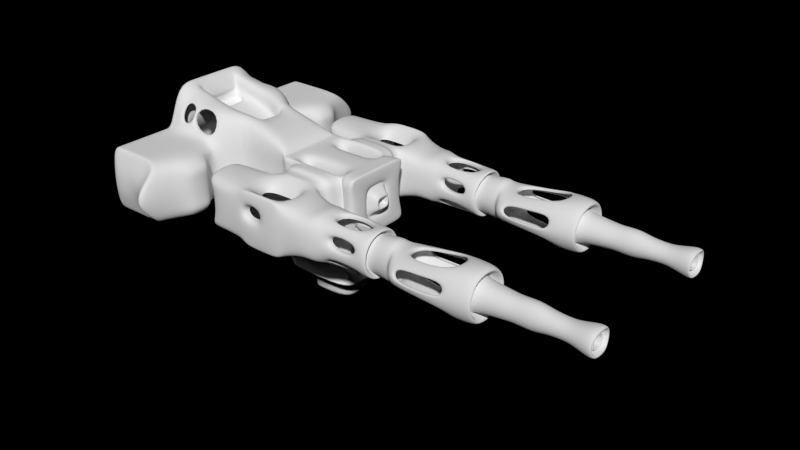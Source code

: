 # Source: Spaceship_Turret_002.blend  (saved by Blender 2.69.0; exported with 4.5.12 LTS)
import bpy
from mathutils import Matrix  # noqa: F401  (used for matrix-valued properties, if any)

bpy.ops.wm.read_factory_settings(use_empty=True)
scene = bpy.context.scene
scene.name = 'Scene'

# ---- collections
col_collection_1 = bpy.data.collections.new('Collection 1'); scene.collection.children.link(col_collection_1)

# ---- world
world_world = bpy.data.worlds.new('World'); scene.world = world_world
world_world.use_nodes = True; world_world.node_tree.nodes.clear()
_N = world_world.node_tree.nodes; _L = world_world.node_tree.links
n0 = _N.new('ShaderNodeOutputWorld'); n0.name = 'World Output'; n0.location = (300, 300)
n0.width = 120
n1 = _N.new('ShaderNodeBackground'); n1.name = 'Background'; n1.location = (10, 300)
n1.width = 150
n1.inputs[0].default_value = (0.0, 0.0, 0.0, 1.0)
_L.new(n1.outputs[0], n0.inputs[0])
n0.is_active_output = True
world_world.color = (0.05088, 0.05088, 0.05088)
world_world.use_sun_shadow = False
world_world.sun_shadow_jitter_overblur = 0.0
world_world.cycles.sampling_method = 'MANUAL'
world_world.cycles.sample_map_resolution = 256

# ---- meshes
me_cube_001 = bpy.data.meshes.new('Cube.001')
me_cube_001.from_pydata([(0.2515, -1.0, -1.0), (2.102, -1.0, -1.0), (0.2515, -1.0, 1.0), (2.102, -1.0, 1.0), (0.2515, 0.0, 1.0), (0.2515, 0.0, -1.0), (2.102, 0.0, 1.0), (2.102, 0.0, -1.0), (1.251, -1.0, -1.0), (1.251, -1.0, 1.0), (1.251, 0.0, 1.0), (0.4059, -0.9187, -1.505), (0.2515, -1.136, -1.0), (2.102, -1.136, -1.0), (0.2515, -1.136, 1.0), (2.102, -1.136, 1.0), (1.251, -1.136, -1.0), (1.251, -1.136, 1.0), (0.2982, -1.172, -1.0), (2.058, -1.172, -1.0), (0.2982, -1.172, 1.0), (2.058, -1.172, 1.0), (1.249, -1.172, -1.0), (1.249, -1.172, 1.0), (0.2982, -1.435, -1.0), (2.058, -1.435, -1.0), (0.2982, -1.435, 1.0), (2.058, -1.435, 1.0), (1.249, -1.435, -1.0), (1.249, -1.435, 1.0), (0.4861, -1.48, -0.8933), (2.034, -1.48, -0.8933), (0.4861, -1.48, 0.8933), (2.034, -1.48, 0.8933), (1.249, -1.48, -0.8933), (1.249, -1.48, 0.8933), (0.4861, -1.734, -0.8933), (2.034, -1.734, -0.8933), (0.4861, -1.734, 0.8933), (2.034, -1.734, 0.8933), (1.249, -1.734, -0.8933), (1.249, -1.734, 0.8933), (0.4861, -1.783, -0.8933), (2.058, -1.783, -0.8933), (0.4861, -1.783, 0.8933), (2.058, -1.783, 0.8933), (1.249, -1.783, -0.8933), (1.249, -1.783, 0.8933), (0.4861, -3.203, -0.8933), (2.058, -3.203, -0.8933), (0.4861, -3.203, 0.8933), (2.058, -3.203, 0.8933), (1.249, -3.203, -0.8933), (1.249, -3.203, 0.8933), (0.4861, -3.274, -0.8933), (2.058, -3.274, -0.8933), (0.4861, -3.274, 0.8933), (2.058, -3.274, 0.8933), (1.249, -3.274, -0.8933), (1.249, -3.274, 0.8933), (3.436, -1.783, -0.8933), (3.436, -1.783, 0.8933), (3.436, -3.203, -0.8933), (3.436, -3.203, 0.8933), (3.514, -1.783, -0.8933), (3.514, -1.783, 0.8933), (3.514, -3.203, -0.8933), (3.514, -3.203, 0.8933), (-0.5876, -1.981, -0.7897), (-0.5876, -1.981, 0.7882), (-0.5876, -2.982, -0.7897), (-0.5876, -2.982, 0.7882), (-0.8943, -2.045, -0.7137), (-0.8943, -2.045, 0.712), (-0.8943, -2.792, -0.7137), (-0.8943, -2.793, 0.712), (-2.12, -2.056, -0.7063), (-2.12, -2.055, 0.7043), (-2.12, -2.752, -0.7063), (-2.12, -2.752, 0.7043), (-2.646, -2.115, -0.7228), (-2.646, -2.113, 0.718), (-2.646, -2.693, -0.7228), (-2.646, -2.695, 0.718), (-2.017, -2.245, -0.4867), (-2.017, -2.244, 0.4804), (-2.017, -2.555, -0.4867), (-2.017, -2.556, 0.4804), (-2.916, -2.2, -0.6587), (-2.916, -2.198, 0.6537), (-2.916, -2.612, -0.6587), (-2.916, -2.613, 0.6537), (-3.049, -2.199, -0.6197), (-3.049, -2.197, 0.6151), (-3.049, -2.613, -0.6197), (-3.049, -2.614, 0.6151), (-3.131, -2.174, -0.5751), (-3.131, -2.172, 0.5708), (-3.131, -2.637, -0.5751), (-3.131, -2.639, 0.5708), (-3.231, -2.117, -0.5291), (-3.231, -2.114, 0.5251), (-3.231, -2.694, -0.5291), (-3.231, -2.696, 0.5251), (-3.456, -2.071, -0.5227), (-3.458, -2.069, 0.5192), (-3.456, -2.736, -0.5227), (-3.458, -2.738, 0.5192), (-4.391, -1.997, -0.5995), (-4.195, -1.996, 0.5979), (-4.192, -2.808, -0.5995), (-4.399, -2.809, 0.5979), (-5.126, -1.995, -0.769), (-5.134, -1.993, 0.7676), (-5.126, -2.81, -0.769), (-5.134, -2.811, 0.7676), (-5.744, -2.039, -0.7994), (-5.744, -2.038, 0.7979), (-5.744, -2.766, -0.7994), (-5.744, -2.767, 0.7979), (-5.95, -2.076, -0.6288), (-5.95, -2.075, 0.6275), (-5.95, -2.729, -0.6288), (-5.95, -2.73, 0.6275), (-5.242, -2.195, -0.4836), (-5.242, -2.194, 0.4811), (-5.242, -2.604, -0.4836), (-5.242, -2.604, 0.4811), (-6.519, -2.241, -0.3878), (-6.519, -2.24, 0.3834), (-6.519, -2.554, -0.3878), (-6.519, -2.554, 0.3834), (-6.747, -2.26, -0.368), (-6.747, -2.259, 0.3632), (-6.747, -2.532, -0.368), (-6.747, -2.532, 0.3632), (-7.278, -2.263, -0.4209), (-7.278, -2.262, 0.4165), (-7.278, -2.527, -0.4209), (-7.278, -2.528, 0.4165), (-7.63, -2.287, -0.33), (-7.63, -2.286, 0.3251), (-7.63, -2.501, -0.33), (-7.63, -2.501, 0.3251), (-7.992, -2.294, -0.2978), (-7.992, -2.294, 0.293), (-7.992, -2.5, -0.2978), (-7.992, -2.5, 0.293), (-8.378, -2.286, -0.2819), (-8.378, -2.286, 0.2777), (-8.378, -2.518, -0.2819), (-8.378, -2.519, 0.2777), (-8.989, -2.183, -0.4533), (-8.989, -2.183, 0.4524), (-8.989, -2.635, -0.4533), (-8.989, -2.635, 0.4524), (-9.136, -2.187, -0.3085), (-9.136, -2.187, 0.3078), (-9.136, -2.622, -0.3085), (-9.136, -2.622, 0.3078), (-9.013, -2.309, -0.1844), (-9.013, -2.309, 0.1826), (-9.013, -2.554, -0.1844), (-9.013, -2.554, 0.1826), (0.1749, -1.137, -1.0), (0.1749, -1.137, 1.0), (0.1749, 0.0, 1.0), (0.1749, 0.0, -1.0), (0.08076, -1.137, -1.0), (0.08076, -1.137, 1.0), (0.08076, 0.0, 1.0), (0.08076, 0.0, -1.0), (-0.19, -1.204, -1.0), (-0.19, -1.204, 1.0), (-0.19, 0.0, 1.0), (-0.19, 0.0, -1.0), (-0.243, -1.204, -1.0), (-0.243, -1.204, 1.0), (-0.243, 0.0, 1.0), (-0.243, 0.0, -1.0), (2.366, -1.047, -1.0), (2.366, -1.047, 1.0), (2.366, 0.0, 1.0), (2.366, 0.0, -1.0), (2.366, -1.205, -1.0), (2.366, -1.205, 1.0), (2.465, -1.0, -1.0), (2.465, -1.0, 1.0), (2.465, 0.0, 1.0), (2.465, 0.0, -1.0), (2.465, -1.133, -1.0), (2.465, -1.133, 1.0), (2.521, -0.9105, -1.0), (2.598, -0.9105, 1.279), (2.598, 0.0, 1.279), (2.521, 0.0, -1.0), (2.521, -1.002, -1.0), (2.521, -1.002, 1.0), (4.032, -0.9105, -1.0), (4.062, -0.9105, 1.654), (4.062, 0.0, 1.654), (4.032, 0.0, -1.0), (4.032, -1.002, -1.0), (4.032, -1.002, 1.0), (4.1, -0.9801, -1.0), (4.127, -0.9801, 1.671), (4.156, 0.0, 1.046), (4.1, 0.0, -1.0), (4.1, -1.095, -1.0), (4.1, -1.095, 1.0), (4.213, -0.9801, -1.0), (4.237, -0.9801, 1.699), (4.456, 0.0, 1.123), (4.213, 0.0, -1.0), (4.213, -1.095, -1.0), (4.213, -1.095, 1.0), (4.343, -1.07, -1.0), (4.363, -1.07, 1.731), (5.894, 0.0, 1.492), (4.343, 0.0, -1.0), (4.343, -1.221, -1.0), (4.343, -1.221, 1.0), (4.862, -1.386, -1.0), (4.866, -1.386, 1.86), (4.221, 0.0, 1.063), (4.862, 0.0, -1.0), (4.862, -1.694, -1.0), (4.862, -1.694, 1.0), (5.827, -1.383, -1.0), (5.8, -1.383, 1.849), (4.331, 0.0, 1.091), (5.827, 0.0, -1.0), (5.827, -1.699, -1.0), (5.827, -1.699, 1.281), (6.334, -1.387, -1.0), (6.291, -1.387, 1.914), (4.96, 0.0, 1.253), (6.334, 0.0, -1.0), (6.334, -1.696, -1.0), (6.334, -1.696, 1.281), (6.578, -1.383, -1.0), (6.528, -1.383, 2.287), (6.528, 0.0, 2.287), (6.578, 0.0, -1.0), (6.578, -1.694, -1.0), (6.578, -1.694, 1.0), (6.916, -1.378, -1.0), (6.855, -1.378, 2.371), (6.855, 0.0, 2.371), (6.916, 0.0, -1.0), (6.916, -1.694, -1.0), (6.916, -1.694, 1.0), (7.029, -1.383, -0.3646), (7.029, -1.383, 0.3646), (7.029, 0.0, 0.3646), (7.029, 0.0, -0.3646), (7.029, -1.69, -0.3646), (7.029, -1.69, 0.3646), (4.61, -2.233, -1.0), (4.61, -2.233, 1.0), (5.812, -2.232, -1.0), (5.812, -2.232, 1.0), (6.319, -2.232, -1.0), (6.319, -2.232, 1.0), (6.564, -2.229, -1.0), (6.564, -2.229, 1.0), (6.902, -2.231, -1.0), (6.902, -2.231, 1.0), (4.603, -3.222, -1.0), (4.603, -3.222, 1.0), (5.814, -3.22, -1.0), (5.814, -3.22, 1.0), (6.321, -3.22, -1.0), (6.321, -3.22, 1.0), (6.565, -3.217, -1.0), (6.565, -3.217, 1.0), (6.903, -3.22, -1.0), (6.903, -3.22, 1.0), (4.851, -3.797, -1.0), (4.851, -3.797, 1.0), (5.815, -3.795, -1.0), (5.815, -3.795, 1.0), (6.322, -3.795, -1.0), (6.322, -3.795, 1.0), (6.567, -3.792, -1.0), (6.567, -3.792, 1.0), (6.905, -3.795, -1.0), (6.905, -3.795, 1.0), (5.197, -3.897, -0.7214), (5.197, -3.897, 0.7214), (5.892, -3.896, -0.7214), (5.892, -3.896, 0.7214), (6.258, -3.896, -0.7214), (6.258, -3.896, 0.7214), (6.434, -3.894, -0.7214), (6.434, -3.894, 0.7214), (6.678, -3.896, -0.7214), (6.678, -3.896, 0.7214), (6.329, -1.842, 1.0), (5.822, -1.844, 1.0), (4.857, -1.841, 1.0), (5.822, -1.844, -1.0), (4.857, -1.841, -1.0), (6.911, -1.841, -1.0), (6.573, -1.84, -1.0), (6.573, -1.84, 1.0), (6.911, -1.841, 1.0), (6.329, -1.842, -1.0), (4.378, -2.323, -0.8142), (4.378, -2.323, 0.8142), (4.372, -3.128, -0.8142), (4.372, -3.128, 0.8142), (4.851, -3.687, 1.0), (5.815, -3.686, 1.0), (6.322, -3.686, 1.0), (4.851, -3.687, -1.0), (4.242, -3.024, -0.6046), (4.242, -3.024, 0.6046), (6.566, -3.683, 1.0), (6.904, -3.685, -1.0), (4.246, -2.426, -0.6046), (4.246, -2.426, 0.6046), (6.904, -3.685, 1.0), (5.815, -3.686, -1.0), (6.322, -3.686, -1.0), (6.566, -3.683, -1.0), (0.4059, -0.9187, -1.258), (1.956, -0.9187, -1.258), (0.4059, 0.0, -1.258), (1.956, 0.0, -1.258), (1.243, -0.9187, -1.258), (1.956, -0.9187, -1.505), (0.4059, 0.0, -1.505), (1.956, 0.0, -1.505), (1.243, -0.9187, -1.505), (0.204, -1.035, -1.787), (0.2006, -1.037, -1.658), (2.151, -1.037, -1.658), (0.2006, 0.0, -1.658), (2.151, 0.0, -1.658), (1.254, -1.037, -1.658), (0.3823, -0.9429, -1.881), (2.147, -1.035, -1.787), (0.204, 0.0, -1.787), (2.147, 0.0, -1.787), (1.254, -1.035, -1.787), (-0.09813, -1.219, -1.999), (1.978, -0.9429, -1.881), (0.3823, 0.0, -1.881), (1.978, 0.0, -1.881), (1.245, -0.9429, -1.881), (-0.09813, -1.219, -2.187), (2.434, -1.219, -1.999), (-0.09813, 0.0, -1.999), (2.434, 0.0, -1.999), (1.27, -1.219, -1.999), (2.434, -1.219, -2.187), (0.4278, 0.0, -2.045), (1.908, 0.0, -2.045), (0.3005, -0.5316, -2.054), (-0.09813, -1.219, -2.53), (-0.2275, -3.033, -0.6966), (-0.2275, -1.956, -0.6966), (-0.2275, -1.956, 0.6951), (-0.2275, -3.033, 0.6951), (0.2352, -0.9528, -0.004656), (0.2598, -1.024, -0.004656), (2.148, -1.066, -0.004656), (0.2916, -1.127, -0.004656), (2.071, -1.131, -0.004656), (0.3356, -1.319, -0.004573), (2.054, -1.319, -0.004573), (0.4479, -1.455, -0.004242), (2.039, -1.455, -0.004242), (0.471, -1.642, -0.004159), (2.061, -1.642, -0.004159), (0.3225, -1.726, -0.003993), (2.334, -1.726, -0.004159), (0.3344, -3.298, -0.003993), (2.327, -3.298, -0.004159), (0.6415, -3.344, -0.004159), (1.903, -3.344, -0.004159), (1.258, -3.357, -0.004159), (3.171, -1.764, -0.004159), (3.172, -3.259, -0.004159), (3.475, -2.055, -0.004159), (3.475, -2.968, -0.004159), (-0.5901, -1.772, -0.004321), (-0.5901, -3.197, -0.004321), (-1.072, -1.784, -0.004233), (-1.072, -3.071, -0.004233), (-2.013, -1.644, -0.004197), (-2.013, -3.122, -0.004197), (-2.605, -1.623, -0.004597), (-2.605, -3.115, -0.004597), (-2.015, -1.946, -0.004476), (-2.015, -2.801, -0.004476), (-2.916, -1.797, -0.004212), (-2.916, -2.936, -0.004212), (-3.049, -1.796, -0.003973), (-3.049, -2.937, -0.003973), (-3.131, -1.728, -0.003686), (-3.131, -3.005, -0.003686), (-3.23, -1.566, -0.003371), (-3.23, -3.168, -0.003371), (-3.445, -1.462, -0.003377), (-3.445, -3.272, -0.003377), (-4.339, -1.427, -0.003573), (-4.147, -3.304, -0.003573), (-5.008, -1.46, -0.004234), (-5.008, -3.272, -0.004234), (-5.723, -1.548, -0.004337), (-5.723, -3.183, -0.004337), (-5.942, -1.641, -0.003758), (-5.942, -3.09, -0.003758), (-5.278, -1.882, -0.003692), (-5.278, -2.858, -0.003692), (-6.526, -1.98, -0.003883), (-6.526, -2.768, -0.003883), (-6.76, -2.021, -0.00389), (-6.76, -2.733, -0.00389), (-7.293, -2.02, -0.003576), (-7.293, -2.74, -0.003576), (-7.635, -2.061, -0.003254), (-7.635, -2.712, -0.003254), (-7.988, -2.079, -0.003068), (-7.988, -2.707, -0.003068), (-8.357, -2.082, -0.002901), (-8.357, -2.727, -0.002901), (-8.906, -1.975, -0.00269), (-8.906, -2.881, -0.00269), (-9.108, -1.969, -0.001898), (-9.108, -2.822, -0.001898), (-9.006, -2.221, -0.001783), (-9.006, -2.605, -0.001783), (0.1671, -1.014, -0.004656), (0.04526, -1.053, -0.004656), (-0.1443, -1.081, -0.004656), (-0.228, -0.8693, -0.004785), (-0.2794, -0.3063, -0.005506), (2.333, -1.081, -0.004656), (2.476, -1.022, -0.004656), (2.816, -0.926, -0.004656), (3.74, -0.9171, -0.004656), (4.087, -0.9768, -0.004656), (4.224, -1.029, -0.004656), (4.42, -1.211, -0.004656), (4.75, -1.577, -0.004656), (6.938, -1.678, -0.004163), (7.027, -1.09, -0.001745), (7.029, 0.0, -0.001949), (7.006, -1.556, -0.002191), (4.611, -2.163, -0.004512), (6.904, -2.366, -0.004656), (4.605, -3.614, -0.004512), (6.903, -3.18, -0.004656), (4.928, -4.754, -0.00444), (6.855, -3.914, -0.00444), (5.274, -4.257, -0.003575), (5.823, -4.055, -0.003359), (6.213, -4.034, -0.003359), (6.446, -4.031, -0.003359), (6.672, -4.009, -0.003575), (4.797, -1.852, -0.004656), (6.912, -1.875, -0.004656), (4.397, -3.217, -0.003773), (4.402, -2.334, -0.003773), (4.275, -2.978, -0.002978), (4.278, -2.549, -0.002978), (4.802, -4.533, -0.004656), (6.901, -3.712, -0.004656), (-0.1873, -1.746, -0.004164), (-0.1858, -3.268, -0.004164), (0.2364, -0.9688, 0.4996), (0.259, -1.045, 0.4996), (0.2924, -1.141, 0.4988), (0.3327, -1.337, 0.4904), (0.4509, -1.464, 0.4555), (0.471, -1.655, 0.4454), (0.3347, -1.735, 0.4296), (0.3466, -3.281, 0.4296), (0.6296, -3.329, 0.4446), (-0.5943, -1.783, 0.4144), (-0.5943, -3.186, 0.4144), (-1.03, -1.83, 0.385), (-1.03, -3.023, 0.385), (-2.044, -1.747, 0.3875), (-2.044, -3.038, 0.3875), (-2.61, -1.762, 0.4078), (-2.61, -3.005, 0.4078), (-2.015, -2.031, 0.2752), (-2.015, -2.738, 0.2752), (-2.916, -1.911, 0.375), (-2.916, -2.854, 0.375), (-3.049, -1.911, 0.3531), (-3.049, -2.855, 0.3531), (-3.131, -1.854, 0.3276), (-3.131, -2.911, 0.3276), (-3.23, -1.72, 0.301), (-3.23, -3.045, 0.301), (-3.446, -1.629, 0.2967), (-3.446, -3.135, 0.2967), (-4.345, -1.586, 0.3728), (-4.153, -3.176, 0.3276), (-5.032, -1.61, 0.4006), (-5.032, -3.151, 0.4006), (-5.722, -1.69, 0.4145), (-5.722, -3.071, 0.4145), (-5.946, -1.763, 0.3445), (-5.946, -2.998, 0.3445), (-5.269, -1.972, 0.2734), (-5.269, -2.792, 0.2734), (-6.526, -2.051, 0.2102), (-6.526, -2.716, 0.2102), (-6.756, -2.084, 0.199), (-6.756, -2.685, 0.199), (-7.289, -2.088, 0.2329), (-7.289, -2.684, 0.2329), (-7.633, -2.122, 0.1934), (-7.633, -2.657, 0.1934), (-7.989, -2.136, 0.1766), (-7.989, -2.653, 0.1766), (-8.363, -2.135, 0.1647), (-8.363, -2.673, 0.1647), (-8.926, -2.027, 0.2459), (-8.926, -2.818, 0.2459), (-9.111, -2.028, 0.1731), (-9.111, -2.772, 0.1731), (-9.008, -2.248, 0.1184), (-9.008, -2.593, 0.1184), (0.1674, -1.035, 0.4996), (0.04802, -1.071, 0.4996), (-0.1477, -1.1, 0.4996), (-0.2288, -0.9027, 0.4996), (4.8, -1.855, 0.4982), (4.806, -4.222, 0.496), (-0.1993, -1.756, 0.3779), (2.145, -1.083, 0.4996), (2.07, -1.144, 0.4988), (2.054, -1.337, 0.4904), (2.039, -1.464, 0.4555), (2.06, -1.655, 0.4471), (2.313, -1.735, 0.4463), (2.305, -3.281, 0.4463), (1.916, -3.329, 0.4463), (1.258, -3.341, 0.4463), (3.192, -1.772, 0.4463), (3.192, -3.244, 0.4463), (3.477, -2.037, 0.4463), (3.477, -2.979, 0.4463), (-0.2419, 0.0, 0.4993), (2.335, -1.102, 0.4996), (2.476, -1.042, 0.4996), (2.794, -0.9445, 0.4996), (3.763, -0.9363, 0.4996), (4.087, -0.9979, 0.4996), (4.223, -1.046, 0.4996), (4.414, -1.222, 0.4996), (4.758, -1.593, 0.4996), (6.936, -1.685, 0.445), (7.027, -1.118, 0.1871), (7.029, 0.0, 0.182), (7.008, -1.571, 0.2368), (4.611, -2.169, 0.482), (6.904, -2.355, 0.4996), (4.604, -3.498, 0.482), (6.903, -3.174, 0.4996), (4.923, -4.424, 0.4757), (6.858, -3.889, 0.4757), (5.268, -4.132, 0.3843), (5.828, -4.017, 0.3626), (6.216, -4.007, 0.3604), (6.445, -4.004, 0.3626), (6.672, -3.984, 0.3843), (6.912, -1.878, 0.4946), (4.395, -3.193, 0.4047), (4.401, -2.333, 0.4047), (4.273, -2.975, 0.3232), (4.276, -2.537, 0.3232), (6.901, -3.695, 0.4974), (-0.1978, -3.251, 0.3779), (0.3466, -3.281, -0.4421), (0.3347, -1.735, -0.4421), (0.471, -1.655, -0.4586), (0.4509, -1.464, -0.469), (-6.526, -2.054, -0.2179), (-5.269, -2.79, -0.2814), (-5.269, -1.975, -0.2814), (-5.946, -2.995, -0.3533), (-8.926, -2.029, -0.2522), (-8.363, -2.673, -0.1702), (-8.363, -2.135, -0.1702), (-7.989, -2.652, -0.1823), (1.916, -3.329, -0.4595), (2.305, -3.281, -0.4595), (2.313, -1.735, -0.4595), (2.06, -1.655, -0.4603), (-9.008, -2.249, -0.1218), (-9.111, -2.77, -0.1776), (-9.111, -2.031, -0.1776), (-8.926, -2.815, -0.2522), (-5.043, -1.617, -0.4102), (-4.156, -3.171, -0.3359), (-4.355, -1.593, -0.3359), (-3.45, -3.13, -0.3046), (2.039, -1.464, -0.469), (2.054, -1.337, -0.5048), (2.07, -1.144, -0.5135), (2.145, -1.083, -0.5144), (7.027, -1.118, -0.1926), (6.936, -1.685, -0.4575), (4.758, -1.593, -0.5144), (4.414, -1.222, -0.5144), (-1.03, -1.832, -0.3943), (-0.5943, -3.185, -0.4243), (-0.5943, -1.783, -0.4243), (0.6296, -3.329, -0.4577), (0.3327, -1.337, -0.5048), (0.2924, -1.141, -0.5135), (0.259, -1.045, -0.5144), (0.2364, -0.9688, -0.5144), (-3.131, -1.859, -0.3366), (-3.049, -2.852, -0.3627), (-3.049, -1.915, -0.3627), (-2.916, -2.851, -0.3854), (2.476, -1.042, -0.5144), (2.335, -1.102, -0.5144), (-0.2419, 0.0, -0.5121), (3.477, -2.979, -0.4595), (6.445, -4.004, -0.3733), (6.216, -4.007, -0.371), (5.828, -4.017, -0.3733), (5.268, -4.127, -0.396), (6.904, -2.355, -0.5144), (4.611, -2.169, -0.496), (7.008, -1.571, -0.2444), (7.029, 0.0, -0.1867), (-0.1978, -3.251, -0.3876), (6.901, -3.695, -0.5121), (4.276, -2.537, -0.333), (4.273, -2.975, -0.333), (-0.1477, -1.1, -0.5144), (0.04802, -1.071, -0.5144), (0.1674, -1.035, -0.5144), (-9.008, -2.593, -0.1218), (-5.946, -1.768, -0.3533), (-5.722, -3.067, -0.4242), (-5.722, -1.696, -0.4242), (-5.043, -3.146, -0.4102), (4.223, -1.046, -0.5144), (4.087, -0.9979, -0.5144), (3.763, -0.9363, -0.5144), (2.794, -0.9445, -0.5144), (-3.45, -1.636, -0.3046), (-3.23, -3.041, -0.3093), (-3.23, -1.726, -0.3093), (-3.131, -2.908, -0.3366), (-0.1993, -1.756, -0.3876), (4.806, -4.208, -0.5105), (4.8, -1.855, -0.5128), (-0.2288, -0.9027, -0.5141), (3.477, -2.037, -0.4595), (3.192, -3.244, -0.4595), (3.192, -1.772, -0.4595), (1.258, -3.341, -0.4595), (-2.916, -1.916, -0.3854), (-2.015, -2.736, -0.2855), (-2.015, -2.034, -0.2855), (-2.61, -3.001, -0.4189), (-2.61, -1.767, -0.4189), (-2.044, -3.035, -0.3973), (-2.044, -1.751, -0.3973), (-1.03, -3.022, -0.3943), (-7.289, -2.09, -0.24), (-6.756, -2.684, -0.2065), (-6.756, -2.086, -0.2065), (-6.526, -2.714, -0.2179), (-7.989, -2.137, -0.1823), (-7.633, -2.656, -0.1994), (-7.633, -2.123, -0.1994), (-7.289, -2.683, -0.24), (4.401, -2.333, -0.4167), (4.395, -3.192, -0.4167), (6.912, -1.878, -0.5091), (6.672, -3.984, -0.396), (6.858, -3.889, -0.4894), (4.923, -4.409, -0.4894), (6.903, -3.174, -0.5144), (4.604, -3.494, -0.496), (-8.963, -2.309, -0.1845), (-8.963, -2.309, 0.1826), (-8.963, -2.554, -0.1845), (-8.963, -2.554, 0.1826), (-8.956, -2.221, -0.001809), (-8.956, -2.605, -0.001809), (-8.958, -2.248, 0.1184), (-8.958, -2.593, 0.1184), (-8.958, -2.249, -0.1218), (-8.958, -2.593, -0.1218), (-7.641, -2.309, -0.1847), (-7.641, -2.309, 0.1824), (-7.641, -2.554, -0.1847), (-7.641, -2.554, 0.1824), (-7.634, -2.221, -0.002007), (-7.634, -2.605, -0.002007), (-7.636, -2.248, 0.1182), (-7.636, -2.593, 0.1182), (-7.636, -2.249, -0.122), (-7.636, -2.593, -0.122), (-6.574, -2.293, -0.2644), (-6.574, -2.292, 0.2607), (-6.574, -2.523, -0.2644), (-6.574, -2.523, 0.2607), (-6.641, -2.136, -0.002871), (-6.641, -2.618, -0.002871), (-6.566, -2.175, 0.1668), (-6.566, -2.616, 0.1668), (-6.566, -2.176, -0.1718), (-6.566, -2.616, -0.1718), (-5.715, -2.28, -0.3737), (-5.715, -2.279, 0.3693), (-5.715, -2.523, -0.3737), (-5.715, -2.522, 0.3693), (-5.108, -1.758, -0.004072), (-5.108, -2.959, -0.004072), (-5.561, -2.159, 0.2487), (-5.561, -2.611, 0.2487), (-5.561, -2.16, -0.2549), (-5.561, -2.611, -0.2549), (0.2515, -0.5, -1.0), (2.102, -0.5, 1.0), (0.2515, -0.5, 1.0), (2.102, -0.5, -1.0), (0.08076, -0.5687, -1.0), (1.251, -0.5, 1.0), (0.4059, -0.4594, -1.505), (0.1749, -0.5687, -1.0), (0.1749, -0.5687, 1.0), (0.08076, -0.5687, 1.0), (-0.19, -0.602, -1.0), (-0.19, -0.602, 1.0), (-0.243, -0.602, -1.0), (-0.243, -0.602, 1.0), (2.366, -0.5235, 1.0), (2.366, -0.5235, -1.0), (2.598, -0.4553, 1.279), (2.465, -0.5, 1.0), (2.465, -0.5, -1.0), (2.521, -0.4553, -1.0), (4.062, -0.4553, 1.654), (4.032, -0.4553, -1.0), (4.127, -0.49, 1.671), (4.1, -0.49, -1.0), (4.237, -0.49, 1.699), (4.213, -0.49, -1.0), (4.363, -0.5349, 1.731), (4.343, -0.5349, -1.0), (4.866, -0.6932, 1.86), (4.862, -0.6932, -1.0), (5.8, -0.6915, 2.1), (5.827, -0.6915, -1.0), (6.291, -0.6933, 2.226), (6.334, -0.6933, -1.0), (6.528, -0.6916, 2.287), (6.578, -0.6916, -1.0), (6.855, -0.6888, 2.371), (6.916, -0.6888, -1.0), (7.029, -0.6914, 0.3646), (7.029, -0.6914, -0.3646), (0.4059, -0.4594, -1.258), (1.956, -0.4594, -1.258), (1.956, -0.4594, -1.505), (0.204, -0.5177, -1.787), (0.2006, -0.5186, -1.658), (2.151, -0.5186, -1.658), (0.3823, -0.4715, -1.881), (2.147, -0.5177, -1.787), (1.978, -0.4715, -1.881), (-0.09813, -0.6097, -1.999), (2.434, -0.6097, -1.999), (-0.09813, -0.6097, -2.187), (2.434, -0.6097, -2.187), (2.434, -1.219, -2.53), (-0.2349, -0.4346, -0.005066), (7.028, -0.5449, -0.001847), (-0.2353, -0.4514, 0.4995), (7.028, -0.5589, 0.1846), (7.028, -0.5589, -0.1897), (-0.2353, -0.4514, -0.5131), (-0.08145, -0.4323, -0.005065), (-0.08839, 0.0, -0.5121), (-0.08839, 0.0, 0.4993), (-0.5379, -0.1917, -0.005801), (-0.5401, 0.0, -0.1635), (-0.5401, 0.0, 0.1511), (-0.538, -0.1941, -0.1638), (-0.538, -0.1941, 0.1511), (-0.2796, -0.3138, 0.2908), (-0.2796, -0.3138, -0.3039), (-0.1369, -0.1366, -0.005982), (-0.2835, 0.0, 0.2907), (-0.2835, 0.0, -0.3033), (-0.08186, -0.449, -0.5131), (-0.08186, -0.449, 0.4995), (-0.137, -0.1377, -0.07767), (-0.1379, 0.0, -0.006022), (-0.1379, 0.0, 0.06519), (-0.1379, 0.0, -0.07752), (-0.137, -0.1377, 0.06521), (0.4861, -0.9383, 0.6494), (1.88, -0.9383, 0.6494), (1.239, -0.9383, 0.6494), (1.88, -0.5617, 0.6494), (0.4861, -0.5617, 0.6494), (1.239, -0.5617, 0.6494), (1.88, -0.9383, 0.3246), (1.88, -0.5617, 0.3246), (6.285, -1.316, -0.5416), (6.285, -1.055, -0.5416), (6.285, 0.0, -0.5416), (6.285, -1.316, 0.6018), (6.259, -1.055, 1.176), (6.259, 0.0, 1.176), (6.284, -1.253, 0.02744), (6.284, -1.262, 0.3157), (6.284, -1.262, -0.264), (6.285, -0.4765, -0.5416), (6.259, -0.4765, 1.176), (5.802, -1.308, 1.811), (5.829, -1.624, 1.242), (6.294, -1.312, 1.876), (6.336, -1.621, 1.242), (4.873, -1.276, 1.812), (4.869, -1.583, 0.9518), (5.807, -1.272, 1.801), (5.834, -1.588, 1.233), (4.156, 0.0, 1.288), (6.311, 0.0, 1.921), (4.156, -0.4553, 1.288), (4.221, -0.49, 1.305), (4.331, -0.49, 1.333), (4.456, -0.5349, 1.365), (4.96, -0.6932, 1.495), (5.894, -0.6915, 1.734), (6.385, -0.6933, 1.86), (6.311, -0.6916, 1.921), (6.385, 0.0, 1.618), (6.311, 0.0, 1.679), (4.156, -0.4553, 1.046), (4.221, -0.49, 1.063), (4.331, -0.49, 1.091), (4.456, -0.5349, 1.123), (4.96, -0.6932, 1.253), (5.894, -0.6915, 1.492), (6.385, -0.6933, 1.618), (6.311, -0.6916, 1.679), (5.894, 0.0, 1.328), (6.385, 0.0, 1.454), (5.894, -0.6915, 1.328), (6.385, -0.6933, 1.454), (5.894, 0.0, 1.234), (6.385, 0.0, 1.36), (5.894, -0.6915, 1.234), (6.385, -0.6933, 1.36), (1.898, -3.069, -0.01377), (1.253, -3.082, -0.01377), (1.911, -3.053, 0.4367), (1.252, -3.065, 0.4367), (-0.09813, -1.219, -2.461), (2.434, -1.219, -2.461), (-0.09813, 0.0, -2.461), (2.434, 0.0, -2.461), (1.27, -1.219, -2.461), (-0.09813, -0.6097, -2.461), (2.434, -0.6097, -2.461), (-0.09813, 0.0, -2.53), (2.434, 0.0, -2.53), (1.27, -1.219, -2.53), (-0.09813, -0.6097, -2.53), (2.434, -0.6097, -2.53), (1.27, -0.6097, -2.53), (-3.466, -2.132, -0.4159), (-3.47, -2.067, 0.3965), (-3.468, -2.671, -0.419), (-3.47, -2.737, 0.3965), (-4.406, -2.072, -0.5026), (-4.206, -1.994, 0.4752), (-4.205, -2.743, -0.4957), (-4.424, -2.806, 0.4771), (-5.142, -2.069, -0.6722), (-5.159, -1.99, 0.6468), (-5.138, -2.73, -0.6764), (-5.159, -2.808, 0.6468), (-3.451, -1.571, -0.05994), (-3.452, -3.159, -0.05122), (-4.336, -1.541, -0.05125), (-4.154, -3.191, -0.05141), (-5.005, -1.573, -0.05191), (-5.005, -3.155, -0.04371), (-3.452, -1.739, 0.2401), (-3.453, -3.021, 0.2488), (-4.343, -1.7, 0.2799), (-4.16, -3.063, 0.2798), (-5.03, -1.724, 0.3529), (-5.03, -3.034, 0.3611), (-5.058, -1.691, -0.3133), (-4.169, -3.106, -0.2322), (-4.371, -1.667, -0.2391), (-3.463, -3.065, -0.2009), (-5.054, -3.066, -0.3175), (-3.46, -1.697, -0.1978), (-5.185, -2.279, -0.4006), (-5.227, -1.982, 0.3081), (-5.169, -2.504, -0.4167), (-5.227, -2.799, 0.3081), (-4.999, -1.892, -0.1856), (-4.999, -2.828, -0.1544), (-5.024, -2.043, 0.2193), (-5.024, -2.707, 0.2505), (-5.101, -1.901, -0.04177), (-5.085, -2.84, -0.05787), (0.3005, -0.8651, -2.054), (0.3005, -0.8651, -2.132), (2.094, -0.8651, -2.054), (0.8711, -0.8651, -2.054), (2.094, -0.8651, -2.132), (0.3005, -0.8651, -2.381), (2.094, -0.8651, -2.381), (0.8711, -0.8651, -2.381), (0.3005, -0.5316, -2.132), (2.094, -0.5316, -2.054), (0.8711, -0.5316, -2.054), (2.094, -0.5316, -2.132), (1.609, -0.5316, -2.132), (0.3005, -0.5316, -2.381), (2.094, -0.5316, -2.381), (0.8711, -0.5316, -2.381), (0.2003, 0.0, -2.045), (2.135, 0.0, -2.045), (0.2003, -0.4609, -2.045), (2.135, -0.4609, -2.045), (0.2003, -0.4609, -2.254), (2.135, -0.4609, -2.141), (0.2003, 0.0, -2.394), (2.135, 0.0, -2.394), (0.2003, -0.4609, -2.394), (2.135, -0.4609, -2.394), (0.4278, 0.0, -2.254), (1.908, 0.0, -2.141), (0.4278, -0.4609, -2.045), (1.908, -0.4609, -2.045), (0.4278, -0.4609, -2.254), (1.908, -0.4609, -2.141), (0.4278, 0.0, -2.394), (1.908, 0.0, -2.394), (0.4278, -0.4609, -2.394), (1.908, -0.4609, -2.394), (0.4879, 0.0, -2.876), (1.908, 0.0, -2.876), (0.7916, 0.0, -3.218), (0.4879, -0.6097, -2.876), (1.908, -0.6097, -2.876), (1.606, -0.6097, -2.876), (0.4879, 0.0, -3.446), (1.908, 0.0, -3.446), (0.7552, 0.0, -2.798), (0.4879, -0.6097, -3.446), (1.908, -0.6097, -3.446), (1.606, -0.6097, -3.446), (1.826, 0.0, -3.218), (0.7916, -0.444, -3.218), (1.826, -0.444, -3.218), (1.688, -0.444, -3.218), (1.666, 0.0, -2.798), (1.561, 0.0, -2.798), (0.7552, -0.3907, -2.798), (1.666, -0.3907, -2.798), (1.561, -0.3907, -2.798), (-0.8986, -2.192, -0.5929), (-0.8931, -2.045, 0.5216), (-0.8923, -2.645, -0.5932), (-0.8931, -2.793, 0.5216), (-2.125, -2.203, -0.5855), (-2.119, -2.055, 0.5139), (-2.118, -2.604, -0.5858), (-2.119, -2.752, 0.5139), (-1.093, -1.97, -0.03954), (-1.078, -2.883, -0.03582), (-2.035, -1.83, -0.03951), (-2.02, -2.935, -0.03579), (-1.051, -2.016, 0.3496), (-1.037, -2.835, 0.3534), (-2.065, -1.933, 0.3522), (-2.051, -2.851, 0.356), (-1.034, -1.979, -0.2735), (-2.042, -2.888, -0.2768), (-2.049, -1.899, -0.2765), (-1.028, -2.874, -0.2738), (0.6656, -2.117, 0.631), (1.868, -2.117, 0.631), (1.07, -2.117, 0.631), (0.6656, -2.869, 0.631), (1.868, -2.869, 0.631), (1.439, -2.869, 0.631), (0.6656, -2.282, 0.501), (1.868, -2.282, 0.501), (1.07, -2.282, 0.501), (0.6656, -2.703, 0.501), (1.868, -2.703, 0.501), (1.439, -2.703, 0.501), (-8.812, -2.248, 0.2452), (-8.812, -2.588, 0.2452), (-8.812, -2.248, -0.2464), (-8.812, -2.588, -0.2464), (-8.794, -2.095, -0.00184), (-8.794, -2.713, -0.00184), (-8.797, -2.683, 0.1458), (-8.797, -2.138, 0.1458), (-8.797, -2.14, -0.1497), (-8.797, -2.681, -0.1497)], [], [(13, 1, 180, 184), (8, 1, 13, 16), (731, 4, 166, 737), (729, 5, 328, 769), (734, 10, 4, 731), (732, 1, 327, 770), (730, 6, 10, 734), (3, 15, 185, 181), (537, 15, 21, 538), (15, 17, 23, 21), (3, 9, 17, 15), (620, 0, 12, 619), (9, 2, 14, 17), (0, 8, 16, 12), (23, 20, 26, 29), (22, 19, 25, 28), (12, 16, 22, 18), (619, 12, 18, 618), (16, 13, 19, 22), (17, 14, 20, 23), (24, 28, 34, 30), (539, 27, 33, 540), (21, 23, 29, 27), (538, 21, 27, 539), (18, 22, 28, 24), (618, 18, 24, 617), (35, 32, 38, 41), (34, 31, 37, 40), (617, 24, 30, 584), (28, 25, 31, 34), (29, 26, 32, 35), (27, 29, 35, 33), (36, 40, 46, 42), (541, 39, 45, 542), (33, 35, 41, 39), (540, 33, 39, 541), (30, 34, 40, 36), (584, 30, 36, 583), (42, 46, 52, 48), (49, 43, 60, 62), (583, 36, 42, 582), (40, 37, 43, 46), (41, 38, 44, 47), (39, 41, 47, 45), (51, 53, 59, 57), (53, 50, 56, 59), (362, 361, 70, 68), (46, 43, 49, 52), (53, 51, 1002, 1003), (50, 53, 1003, 1001), (664, 616, 54, 58), (593, 664, 58, 55), (543, 51, 57, 544), (48, 52, 58, 54), (581, 48, 54, 616), (52, 49, 55, 58), (546, 61, 65, 548), (542, 45, 61, 546), (594, 49, 62, 662), (45, 51, 63, 61), (548, 65, 67, 549), (61, 63, 67, 65), (662, 62, 66, 628), (62, 60, 64, 66), (68, 70, 74, 72), (364, 363, 69, 71), (657, 362, 68, 615), (580, 364, 71, 483), (485, 75, 79, 487), (71, 69, 73, 75), (615, 68, 72, 613), (483, 71, 75, 485), (487, 79, 83, 489), (72, 74, 78, 76), (613, 72, 978, 994), (75, 73, 979, 981), (669, 80, 84, 667), (76, 78, 82, 80), (79, 77, 81, 83), (671, 76, 80, 669), (87, 85, 89, 91), (489, 83, 87, 491), (80, 82, 86, 84), (83, 81, 85, 87), (88, 90, 94, 92), (667, 84, 88, 665), (491, 87, 91, 493), (84, 86, 90, 88), (92, 94, 98, 96), (91, 89, 93, 95), (665, 88, 92, 623), (493, 91, 95, 495), (497, 99, 103, 499), (95, 93, 97, 99), (623, 92, 96, 621), (495, 95, 99, 497), (655, 100, 104, 653), (96, 98, 102, 100), (99, 97, 101, 103), (621, 96, 100, 655), (111, 107, 884, 888), (499, 103, 107, 501), (100, 102, 106, 104), (103, 101, 105, 107), (108, 110, 114, 112), (601, 603, 907, 905), (501, 107, 111, 503), (104, 106, 110, 108), (112, 114, 118, 116), (115, 111, 888, 892), (653, 104, 881, 910), (503, 111, 115, 505), (507, 119, 123, 509), (115, 113, 117, 119), (601, 112, 116, 647), (505, 115, 119, 507), (120, 122, 126, 124), (116, 118, 122, 120), (119, 117, 121, 123), (647, 116, 120, 645), (511, 127, 131, 513), (123, 121, 125, 127), (645, 120, 124, 587), (509, 123, 127, 511), (585, 128, 132, 675), (124, 126, 130, 128), (127, 125, 129, 131), (587, 124, 128, 585), (135, 133, 137, 139), (513, 131, 135, 515), (128, 130, 134, 132), (131, 129, 133, 135), (139, 137, 141, 143), (675, 132, 136, 673), (515, 135, 139, 517), (132, 134, 138, 136), (140, 142, 146, 144), (673, 136, 140, 679), (517, 139, 143, 519), (136, 138, 142, 140), (521, 147, 151, 523), (143, 141, 145, 147), (679, 140, 144, 677), (519, 143, 147, 521), (523, 151, 155, 525), (144, 146, 150, 148), (147, 145, 149, 151), (677, 144, 148, 591), (589, 152, 156, 599), (148, 150, 154, 152), (151, 149, 153, 155), (591, 148, 152, 589), (1011, 1010, 161, 163), (525, 155, 159, 527), (152, 154, 158, 156), (155, 153, 157, 159), (162, 644, 698, 691), (1018, 1012, 160, 597), (1016, 1011, 163, 529), (1012, 1013, 162, 160), (737, 166, 170, 738), (729, 0, 164, 736), (473, 2, 165, 530), (738, 170, 174, 740), (736, 164, 168, 733), (530, 165, 169, 531), (740, 174, 178, 742), (733, 168, 172, 739), (531, 169, 173, 532), (788, 627, 179, 741), (739, 172, 176, 741), (532, 173, 177, 533), (626, 184, 190, 625), (744, 183, 189, 747), (730, 3, 181, 743), (732, 7, 183, 744), (608, 13, 184, 626), (746, 187, 193, 745), (187, 191, 197, 193), (181, 185, 191, 187), (743, 181, 187, 746), (184, 180, 186, 190), (196, 192, 198, 202), (193, 197, 203, 199), (190, 186, 192, 196), (747, 189, 195, 748), (625, 190, 196, 652), (750, 201, 207, 752), (202, 198, 204, 208), (748, 195, 201, 750), (652, 196, 202, 651), (745, 193, 199, 749), (650, 208, 214, 649), (752, 207, 213, 754), (651, 202, 208, 650), (199, 203, 209, 205), (749, 199, 205, 751), (214, 210, 216, 220), (753, 211, 217, 755), (205, 209, 215, 211), (751, 205, 211, 753), (208, 204, 210, 214), (217, 221, 227, 223), (612, 220, 226, 611), (754, 213, 219, 756), (649, 214, 220, 612), (211, 215, 221, 217), (757, 223, 229, 759), (229, 223, 832, 834), (755, 217, 223, 757), (220, 216, 222, 226), (756, 219, 225, 758), (232, 228, 234, 238), (759, 229, 235, 761), (226, 222, 228, 232), (758, 225, 231, 760), (304, 303, 266, 264), (761, 235, 241, 763), (235, 239, 245, 241), (760, 231, 237, 762), (302, 301, 260, 258), (229, 233, 829, 828), (244, 240, 246, 250), (763, 241, 247, 765), (238, 234, 240, 244), (762, 237, 243, 764), (298, 299, 261, 263), (826, 819, 255, 768), (817, 818, 252, 256), (764, 243, 249, 766), (299, 300, 259, 261), (241, 245, 251, 247), (787, 609, 252, 768), (560, 253, 257, 562), (825, 817, 256, 635), (821, 820, 257, 253), (827, 821, 253, 767), (265, 263, 273, 275), (564, 267, 277, 566), (258, 260, 270, 268), (262, 264, 274, 272), (305, 298, 263, 265), (306, 305, 265, 267), (307, 304, 264, 262), (659, 302, 258, 634), (301, 307, 262, 260), (574, 306, 267, 564), (315, 323, 280, 278), (324, 325, 284, 282), (658, 315, 278, 686), (314, 313, 281, 283), (264, 266, 276, 274), (267, 265, 275, 277), (260, 262, 272, 270), (261, 259, 269, 271), (263, 261, 271, 273), (258, 268, 310, 308), (281, 279, 289, 291), (280, 282, 292, 290), (287, 285, 295, 297), (284, 286, 296, 294), (579, 322, 287, 568), (318, 314, 283, 285), (325, 319, 286, 284), (322, 318, 285, 287), (323, 324, 282, 280), (313, 312, 279, 281), (632, 288, 290, 631), (631, 290, 292, 630), (630, 292, 294, 629), (629, 294, 296, 684), (283, 281, 291, 293), (686, 278, 288, 632), (282, 284, 294, 292), (278, 280, 290, 288), (568, 287, 297, 573), (285, 283, 293, 295), (244, 250, 303, 304), (226, 232, 301, 302), (239, 233, 299, 298), (233, 227, 300, 299), (245, 239, 298, 305), (251, 245, 305, 306), (238, 244, 304, 307), (611, 226, 302, 659), (232, 238, 307, 301), (559, 251, 306, 574), (274, 276, 319, 325), (634, 258, 308, 681), (277, 275, 318, 322), (268, 270, 323, 315), (681, 308, 320, 639), (270, 272, 324, 323), (688, 268, 315, 658), (566, 277, 322, 579), (275, 273, 314, 318), (273, 271, 313, 314), (272, 274, 325, 324), (271, 269, 312, 313), (565, 269, 311, 575), (639, 320, 316, 640), (308, 310, 316, 320), (269, 259, 309, 311), (311, 309, 321, 317), (575, 311, 317, 577), (330, 326, 11, 334), (770, 327, 331, 771), (1, 8, 330, 327), (8, 0, 326, 330), (334, 11, 336, 340), (771, 331, 337, 774), (327, 330, 334, 331), (769, 328, 332, 735), (340, 336, 335, 345), (774, 337, 342, 776), (331, 334, 340, 337), (735, 332, 338, 773), (345, 335, 341, 350), (776, 342, 347, 777), (337, 340, 345, 342), (773, 338, 343, 772), (347, 350, 355, 352), (777, 347, 352, 779), (772, 343, 348, 775), (342, 345, 350, 347), (872, 869, 927, 928), (779, 352, 356, 781), (775, 348, 353, 778), (350, 341, 346, 355), (781, 356, 869, 874), (870, 873, 945, 943), (873, 780, 941, 945), (356, 352, 923, 925), (42, 48, 361, 362), (50, 44, 363, 364), (582, 42, 362, 657), (480, 50, 364, 580), (608, 367, 369, 607), (473, 365, 366, 474), (474, 366, 368, 475), (606, 371, 373, 605), (607, 369, 371, 606), (475, 368, 370, 476), (476, 370, 372, 477), (596, 375, 377, 595), (605, 373, 375, 596), (477, 372, 374, 478), (478, 374, 376, 479), (545, 481, 380, 382), (381, 544, 866, 864), (594, 379, 381, 593), (480, 378, 380, 481), (663, 383, 385, 661), (595, 377, 383, 663), (543, 379, 384, 547), (661, 385, 386, 628), (547, 384, 386, 549), (536, 471, 387, 482), (637, 472, 388, 614), (672, 390, 392, 670), (482, 387, 389, 484), (614, 388, 390, 672), (670, 392, 394, 668), (78, 74, 980, 984), (488, 393, 395, 490), (486, 391, 393, 488), (668, 394, 396, 666), (490, 395, 397, 492), (666, 396, 398, 624), (492, 397, 399, 494), (624, 398, 400, 622), (656, 402, 404, 654), (494, 399, 401, 496), (622, 400, 402, 656), (498, 403, 405, 500), (496, 401, 403, 498), (654, 404, 406, 604), (648, 114, 891, 909), (604, 406, 408, 602), (409, 504, 903, 897), (602, 408, 410, 648), (646, 412, 414, 588), (504, 409, 411, 506), (648, 410, 412, 646), (506, 411, 413, 508), (586, 416, 418, 676), (508, 413, 415, 510), (588, 414, 416, 586), (512, 417, 419, 514), (510, 415, 417, 512), (676, 418, 420, 674), (514, 419, 421, 516), (674, 420, 422, 680), (516, 421, 423, 518), (680, 422, 424, 678), (592, 426, 428, 590), (518, 423, 425, 520), (678, 424, 426, 592), (590, 428, 430, 600), (520, 425, 427, 522), (524, 429, 431, 526), (522, 427, 429, 524), (600, 430, 432, 598), (597, 160, 689, 697), (1017, 1014, 433, 528), (1019, 1015, 434, 644), (620, 365, 435, 643), (643, 435, 436, 642), (642, 436, 437, 641), (627, 788, 802, 790), (641, 437, 438, 660), (551, 440, 441, 552), (537, 367, 440, 551), (552, 441, 442, 553), (553, 442, 443, 554), (555, 444, 445, 556), (554, 443, 444, 555), (557, 446, 447, 558), (556, 445, 446, 557), (786, 560, 449, 784), (609, 449, 451, 635), (824, 823, 451, 562), (633, 453, 455, 687), (534, 463, 452, 563), (683, 464, 453, 633), (535, 469, 456, 567), (638, 470, 457, 685), (569, 458, 459, 570), (570, 459, 460, 571), (571, 460, 461, 572), (572, 461, 462, 573), (567, 456, 458, 569), (685, 457, 462, 684), (558, 447, 463, 534), (610, 448, 464, 683), (563, 452, 466, 576), (576, 466, 468, 578), (565, 454, 469, 535), (687, 455, 470, 638), (688, 454, 465, 682), (578, 468, 467, 577), (682, 465, 467, 640), (479, 376, 471, 536), (581, 378, 472, 637), (367, 537, 538, 369), (371, 539, 540, 373), (369, 538, 539, 371), (375, 541, 542, 377), (373, 540, 541, 375), (379, 543, 544, 381), (383, 546, 548, 385), (377, 542, 546, 383), (385, 548, 549, 386), (472, 580, 483, 388), (487, 392, 989, 993), (388, 483, 485, 390), (392, 487, 489, 394), (394, 489, 491, 396), (396, 491, 493, 398), (398, 493, 495, 400), (402, 497, 499, 404), (400, 495, 497, 402), (404, 499, 501, 406), (405, 407, 895, 893), (105, 109, 886, 882), (412, 507, 509, 414), (410, 505, 507, 412), (416, 511, 513, 418), (414, 509, 511, 416), (418, 513, 515, 420), (420, 515, 517, 422), (422, 517, 519, 424), (426, 521, 523, 428), (424, 519, 521, 426), (428, 523, 525, 430), (430, 525, 527, 432), (1015, 1016, 529, 434), (365, 473, 530, 435), (435, 530, 531, 436), (436, 531, 532, 437), (437, 532, 533, 438), (449, 560, 562, 451), (453, 564, 566, 455), (464, 574, 564, 453), (470, 579, 568, 457), (457, 568, 573, 462), (448, 559, 574, 464), (455, 566, 579, 470), (454, 565, 575, 465), (465, 575, 577, 467), (378, 480, 580, 472), (2, 473, 474, 14), (14, 474, 475, 20), (20, 475, 476, 26), (26, 476, 477, 32), (32, 477, 478, 38), (38, 478, 479, 44), (59, 56, 481, 545), (57, 59, 545, 544), (50, 480, 481, 56), (51, 543, 547, 63), (63, 547, 549, 67), (363, 536, 482, 69), (69, 482, 484, 73), (73, 484, 486, 77), (81, 488, 490, 85), (77, 486, 488, 81), (85, 490, 492, 89), (89, 492, 494, 93), (93, 494, 496, 97), (101, 498, 500, 105), (97, 496, 498, 101), (105, 500, 502, 109), (109, 502, 504, 113), (113, 504, 506, 117), (117, 506, 508, 121), (121, 508, 510, 125), (129, 512, 514, 133), (125, 510, 512, 129), (133, 514, 516, 137), (137, 516, 518, 141), (141, 518, 520, 145), (145, 520, 522, 149), (153, 524, 526, 157), (149, 522, 524, 153), (434, 529, 696, 694), (1010, 1017, 528, 161), (742, 178, 550, 785), (185, 551, 552, 191), (15, 537, 551, 185), (191, 552, 553, 197), (197, 553, 554, 203), (209, 555, 556, 215), (203, 554, 555, 209), (221, 557, 558, 227), (215, 556, 557, 221), (767, 253, 560, 786), (820, 824, 562, 257), (300, 534, 563, 259), (312, 535, 567, 279), (289, 569, 570, 291), (291, 570, 571, 293), (293, 571, 572, 295), (295, 572, 573, 297), (279, 567, 569, 289), (227, 558, 534, 300), (259, 563, 576, 309), (309, 576, 578, 321), (269, 565, 535, 312), (321, 578, 577, 317), (44, 479, 536, 363), (387, 615, 613, 389), (94, 622, 656, 98), (31, 605, 596, 37), (429, 589, 599, 431), (401, 621, 655, 403), (319, 638, 685, 286), (409, 601, 647, 411), (130, 676, 674, 134), (172, 641, 660, 176), (1014, 1018, 597, 433), (361, 637, 614, 70), (366, 619, 618, 368), (411, 647, 645, 413), (399, 623, 621, 401), (78, 670, 668, 82), (365, 620, 619, 366), (374, 583, 582, 376), (389, 613, 671, 391), (461, 629, 684, 462), (25, 606, 605, 31), (43, 595, 663, 60), (367, 608, 626, 440), (471, 657, 615, 387), (415, 587, 585, 417), (395, 667, 665, 397), (86, 666, 624, 90), (138, 680, 678, 142), (370, 617, 584, 372), (460, 630, 629, 461), (447, 611, 659, 463), (421, 673, 679, 423), (146, 592, 590, 150), (276, 687, 638, 319), (303, 683, 633, 266), (252, 609, 635, 256), (37, 596, 595, 43), (378, 581, 616, 380), (82, 668, 666, 86), (446, 612, 611, 447), (90, 624, 622, 94), (134, 674, 680, 138), (452, 634, 681, 466), (19, 607, 606, 25), (48, 581, 637, 361), (444, 650, 649, 445), (168, 642, 641, 172), (456, 686, 632, 458), (109, 113, 890, 886), (423, 679, 677, 425), (458, 632, 631, 459), (441, 625, 652, 442), (823, 825, 635, 451), (382, 380, 616, 664), (419, 675, 673, 421), (384, 662, 628, 386), (413, 645, 587, 415), (403, 655, 653, 405), (372, 584, 583, 374), (397, 665, 623, 399), (142, 678, 592, 146), (425, 677, 591, 427), (0, 620, 643, 164), (443, 651, 650, 444), (466, 681, 639, 468), (445, 649, 612, 446), (376, 582, 657, 471), (70, 614, 672, 74), (286, 685, 684, 296), (126, 586, 676, 130), (164, 643, 642, 168), (469, 658, 686, 456), (672, 670, 995, 997), (468, 639, 640, 467), (114, 648, 646, 118), (785, 550, 791, 803), (266, 633, 687, 276), (122, 588, 586, 126), (13, 608, 607, 19), (459, 631, 630, 460), (417, 585, 675, 419), (440, 626, 625, 441), (154, 600, 598, 158), (368, 618, 617, 370), (391, 671, 669, 393), (268, 688, 682, 310), (60, 663, 661, 64), (442, 652, 651, 443), (64, 661, 628, 66), (503, 505, 904, 902), (393, 669, 667, 395), (405, 653, 603, 407), (98, 656, 654, 102), (310, 682, 640, 316), (463, 659, 634, 452), (454, 688, 658, 469), (49, 594, 593, 55), (118, 646, 588, 122), (1013, 1019, 644, 162), (427, 591, 589, 429), (407, 603, 601, 409), (250, 610, 683, 303), (379, 594, 662, 384), (150, 590, 600, 154), (102, 654, 604, 106), (163, 161, 690, 692), (784, 449, 609, 787), (381, 382, 664, 593), (691, 698, 708, 701), (693, 697, 707, 703), (697, 689, 699, 707), (692, 690, 700, 702), (644, 434, 694, 698), (161, 528, 695, 690), (433, 597, 697, 693), (529, 163, 692, 696), (160, 162, 691, 689), (528, 433, 693, 695), (708, 704, 714, 718), (701, 708, 718, 711), (703, 707, 717, 713), (707, 699, 709, 717), (698, 694, 704, 708), (690, 695, 705, 700), (695, 693, 703, 705), (696, 692, 702, 706), (694, 696, 706, 704), (689, 691, 701, 699), (717, 709, 719, 727), (712, 710, 720, 722), (709, 711, 721, 719), (714, 716, 726, 724), (700, 705, 715, 710), (705, 703, 713, 715), (706, 702, 712, 716), (704, 706, 716, 714), (699, 701, 711, 709), (702, 700, 710, 712), (727, 719, 721, 728), (725, 723, 724, 726), (720, 725, 726, 722), (723, 727, 728, 724), (713, 717, 727, 723), (711, 718, 728, 721), (718, 714, 724, 728), (710, 715, 725, 720), (715, 713, 723, 725), (716, 712, 722, 726), (2, 731, 737, 165), (0, 729, 769, 326), (3, 730, 812, 810), (7, 732, 770, 329), (731, 2, 809, 813), (165, 737, 738, 169), (5, 729, 736, 167), (169, 738, 740, 173), (167, 736, 733, 171), (173, 740, 742, 177), (171, 733, 739, 175), (660, 788, 741, 176), (175, 739, 741, 179), (180, 744, 747, 186), (6, 730, 743, 182), (1, 732, 744, 180), (188, 746, 745, 194), (182, 743, 746, 188), (186, 747, 748, 192), (198, 750, 752, 204), (192, 748, 750, 198), (194, 745, 749, 200), (204, 752, 754, 210), (763, 242, 837, 845), (749, 751, 839, 838), (755, 757, 842, 841), (210, 754, 756, 216), (200, 749, 838, 836), (757, 759, 843, 842), (216, 756, 758, 222), (761, 763, 845, 844), (222, 758, 760, 228), (751, 753, 840, 839), (228, 760, 762, 234), (242, 763, 765, 248), (234, 762, 764, 240), (818, 826, 768, 252), (240, 764, 766, 246), (636, 787, 768, 255), (822, 827, 767, 254), (329, 770, 771, 333), (333, 771, 774, 339), (326, 769, 735, 11), (339, 774, 776, 344), (11, 735, 773, 336), (344, 776, 777, 349), (336, 773, 772, 335), (349, 777, 779, 354), (335, 772, 775, 341), (779, 781, 942, 940), (341, 775, 778, 346), (868, 872, 928, 926), (780, 778, 939, 941), (346, 778, 780, 351), (533, 785, 783, 438), (561, 786, 784, 450), (177, 742, 785, 533), (254, 767, 786, 561), (438, 783, 788, 660), (450, 784, 787, 636), (789, 803, 797, 439), (783, 785, 803, 789), (788, 783, 789, 802), (792, 796, 808, 799), (802, 789, 439, 798), (439, 797, 796, 792), (796, 794, 806, 808), (790, 802, 798, 801), (795, 792, 799, 804), (799, 805, 807, 804), (801, 798, 795, 793), (803, 791, 800, 797), (797, 800, 794, 796), (793, 795, 804, 807), (798, 439, 792, 795), (808, 806, 805, 799), (734, 731, 813, 814), (9, 3, 810, 811), (2, 9, 811, 809), (730, 734, 814, 812), (810, 812, 816, 815), (766, 249, 819, 826), (250, 246, 818, 817), (610, 250, 817, 825), (247, 251, 820, 821), (765, 247, 821, 827), (559, 448, 823, 824), (251, 559, 824, 820), (448, 610, 825, 823), (246, 766, 826, 818), (248, 765, 827, 822), (239, 235, 830, 831), (235, 229, 828, 830), (233, 239, 831, 829), (223, 227, 833, 832), (233, 229, 834, 835), (227, 233, 835, 833), (840, 841, 851, 850), (838, 839, 849, 848), (844, 845, 855, 854), (845, 837, 847, 855), (843, 844, 854, 853), (836, 838, 848, 206), (841, 842, 852, 851), (759, 761, 844, 843), (753, 755, 841, 840), (206, 848, 849, 224), (230, 850, 851, 212), (224, 849, 850, 230), (236, 852, 853, 218), (212, 851, 852, 236), (853, 854, 859, 858), (846, 854, 855, 847), (839, 840, 850, 849), (842, 843, 853, 852), (859, 857, 861, 863), (854, 846, 857, 859), (218, 853, 858, 856), (860, 862, 863, 861), (858, 859, 863, 862), (856, 858, 862, 860), (545, 382, 865, 867), (544, 545, 867, 866), (382, 381, 864, 865), (868, 873, 878, 360), (871, 874, 879, 876), (872, 868, 360, 877), (874, 869, 782, 879), (351, 868, 926, 922), (351, 780, 873, 868), (879, 880, 962, 961), (878, 875, 957, 960), (877, 880, 879, 782), (360, 878, 880, 877), (873, 870, 875, 878), (869, 872, 877, 782), (408, 406, 894, 896), (502, 500, 899, 901), (505, 410, 898, 904), (107, 105, 882, 884), (106, 604, 908, 883), (500, 405, 893, 899), (113, 115, 892, 890), (104, 108, 885, 881), (407, 409, 897, 895), (504, 502, 901, 903), (406, 501, 900, 894), (602, 648, 909, 906), (114, 110, 887, 891), (110, 106, 883, 887), (410, 408, 896, 898), (501, 503, 902, 900), (108, 112, 889, 885), (603, 653, 910, 907), (604, 602, 906, 908), (112, 601, 905, 889), (897, 903, 917, 915), (889, 905, 919, 911), (904, 898, 916, 918), (909, 891, 913, 920), (890, 892, 914, 912), (927, 925, 932, 935), (922, 926, 934, 929), (925, 923, 930, 932), (924, 921, 359, 931), (346, 351, 922, 921), (869, 356, 925, 927), (355, 346, 921, 924), (352, 355, 924, 923), (931, 359, 929, 933), (930, 931, 933, 932), (932, 933, 936, 935), (933, 929, 934, 936), (923, 924, 931, 930), (926, 928, 936, 934), (921, 922, 929, 359), (928, 927, 935, 936), (938, 940, 950, 358), (941, 939, 949, 951), (939, 937, 357, 949), (942, 946, 956, 952), (778, 353, 937, 939), (874, 871, 944, 946), (354, 779, 940, 938), (781, 874, 946, 942), (951, 947, 953, 955), (949, 357, 947, 951), (358, 950, 952, 948), (948, 952, 956, 954), (943, 945, 955, 953), (945, 941, 951, 955), (946, 944, 954, 956), (940, 942, 952, 950), (961, 962, 968, 967), (960, 957, 963, 966), (876, 879, 961, 958), (880, 878, 960, 962), (967, 968, 972, 971), (966, 963, 959, 970), (958, 961, 967, 964), (962, 960, 966, 968), (972, 970, 975, 977), (969, 971, 976, 973), (964, 967, 971, 969), (968, 966, 970, 972), (977, 974, 973, 976), (975, 965, 974, 977), (970, 959, 965, 975), (971, 972, 977, 976), (72, 76, 982, 978), (74, 672, 997, 980), (484, 389, 986, 990), (73, 77, 983, 979), (671, 613, 994, 996), (486, 484, 990, 992), (389, 391, 988, 986), (76, 671, 996, 982), (390, 485, 991, 987), (77, 79, 985, 983), (392, 390, 987, 989), (391, 486, 992, 988), (670, 78, 984, 995), (485, 487, 993, 991), (79, 75, 981, 985), (1000, 998, 1004, 1006), (1003, 1002, 1008, 1009), (51, 45, 999, 1002), (47, 44, 998, 1000), (45, 47, 1000, 999), (44, 50, 1001, 998), (1001, 1003, 1009, 1007), (1002, 999, 1005, 1008), (998, 1001, 1007, 1004), (999, 1000, 1006, 1005), (159, 157, 1010, 1011), (599, 156, 1012, 1018), (527, 159, 1011, 1016), (156, 158, 1013, 1012), (526, 431, 1014, 1017), (598, 432, 1015, 1019), (432, 527, 1016, 1015), (157, 526, 1017, 1010), (431, 599, 1018, 1014), (158, 598, 1019, 1013)])
me_cube_001.polygons.foreach_set('use_smooth', [True] * 942)
me_cube_001.use_remesh_preserve_volume = False
me_cube_001.use_remesh_preserve_attributes = False
me_cube_001.use_mirror_vertex_groups = False
me_cube_001.update()

# ---- objects
ob_cube = bpy.data.objects.new('Cube', me_cube_001)

# ---- transforms, parenting, visibility, modifiers, constraints
ob_cube.location = (0.0, 0.0, 0.0)
ob_cube.rotation_euler = (0.0, -0.0, 3.142)
ob_cube.scale = (0.397, 0.397, 0.397)
ob_cube.lineart.crease_threshold = 0.0
_m = ob_cube.modifiers.new('Mirror', 'MIRROR')
_m.use_axis = (False, True, False)
_m.use_clip = True
_m = ob_cube.modifiers.new('Subsurf', 'SUBSURF')
_m.uv_smooth = 'PRESERVE_CORNERS'
_m.quality = 2
_m.levels = 2
_m.show_only_control_edges = False

# ---- collection membership
col_collection_1.objects.link(ob_cube)

# ---- scene / render settings (as saved in the file)
scene.frame_start = 1; scene.frame_end = 250; scene.frame_set(1)
scene.render.engine = 'CYCLES'
scene.render.image_settings.color_mode = 'RGB'
scene.render.image_settings.compression = 90
scene.render.resolution_percentage = 50
scene.render.dither_intensity = 0.0
scene.cycles.use_denoising = False
scene.cycles.samples = 10
scene.cycles.sampling_pattern = 'TABULATED_SOBOL'
scene.cycles.light_sampling_threshold = 0.0
scene.cycles.use_adaptive_sampling = False
scene.cycles.use_light_tree = False
scene.cycles.blur_glossy = 0.0
scene.cycles.volume_bounces = 1
scene.cycles.pixel_filter_type = 'GAUSSIAN'
scene.cycles.sample_clamp_indirect = 0.0
scene.view_settings.view_transform = 'Standard'
bpy.context.view_layer.update()

# ---- added for rendering (the .blend has no active camera and no usable light): camera, sun
cam_auto = bpy.data.cameras.new('AutoCamera')
cam_auto.lens = 50.0
cam_auto.sensor_width = 36.0
cam_auto.clip_end = 1000.0
ob_auto_camera = bpy.data.objects.new('AutoCamera', cam_auto)
scene.collection.objects.link(ob_auto_camera)
ob_auto_camera.location = (7.6299, -8.65407, 5.5559)
ob_auto_camera.rotation_euler = (1.09748, -7.21219e-08, 0.694738)
scene.camera = ob_auto_camera
light_auto_sun = bpy.data.lights.new('AutoSun', 'SUN')
light_auto_sun.energy = 3.0
light_auto_sun.angle = 0.0523599
ob_auto_sun = bpy.data.objects.new('AutoSun', light_auto_sun)
scene.collection.objects.link(ob_auto_sun)
ob_auto_sun.rotation_euler = (0.872665, 0.174533, 0.523599)
bpy.context.view_layer.update()
